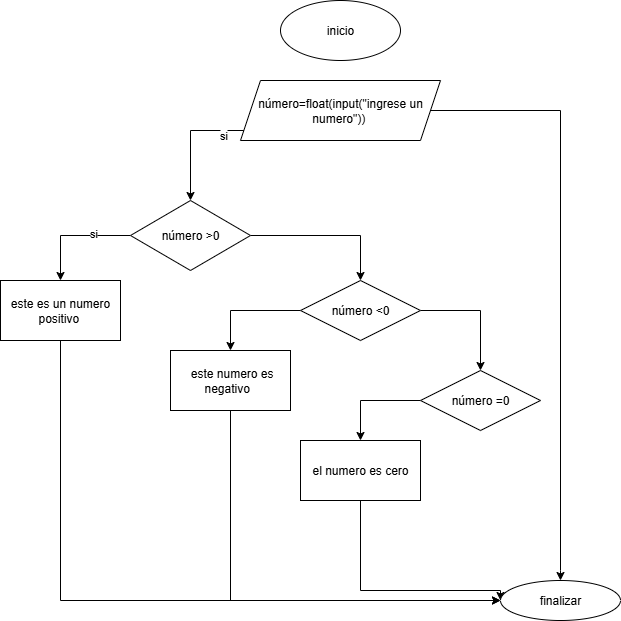

The diagram above was exported from draw.io. Its source (the exported page's mxGraphModel, read from the mxfile embedded in the PNG):
<mxGraphModel dx="748" dy="2753" grid="1" gridSize="10" guides="1" tooltips="1" connect="1" arrows="1" fold="1" page="1" pageScale="1" pageWidth="827" pageHeight="1169" background="light-dark(#FFFFFF,#FFFFFF)" math="0" shadow="0">
  <root>
    <mxCell id="0" />
    <mxCell id="1" parent="0" />
    <mxCell id="qwFqQ0Rk2TvodcDBKvxi-2" value="inicio" style="ellipse;whiteSpace=wrap;html=1;" parent="1" vertex="1">
      <mxGeometry x="340" y="-2310" width="120" height="60" as="geometry" />
    </mxCell>
    <mxCell id="qwFqQ0Rk2TvodcDBKvxi-11" style="edgeStyle=orthogonalEdgeStyle;rounded=0;orthogonalLoop=1;jettySize=auto;html=1;entryX=0.5;entryY=0;entryDx=0;entryDy=0;exitX=0;exitY=0.5;exitDx=0;exitDy=0;" parent="1" source="qwFqQ0Rk2TvodcDBKvxi-37" target="qwFqQ0Rk2TvodcDBKvxi-4" edge="1">
      <mxGeometry relative="1" as="geometry">
        <mxPoint x="350" y="-2180" as="sourcePoint" />
        <mxPoint x="249.5" y="-2122.5" as="targetPoint" />
        <Array as="points">
          <mxPoint x="310" y="-2180" />
          <mxPoint x="250" y="-2180" />
        </Array>
      </mxGeometry>
    </mxCell>
    <mxCell id="qwFqQ0Rk2TvodcDBKvxi-12" value="&lt;font style=&quot;vertical-align: inherit;&quot;&gt;&lt;font style=&quot;vertical-align: inherit;&quot;&gt;si&lt;/font&gt;&lt;/font&gt;" style="edgeLabel;html=1;align=center;verticalAlign=middle;resizable=0;points=[];" parent="qwFqQ0Rk2TvodcDBKvxi-11" vertex="1" connectable="0">
      <mxGeometry x="-0.3636" y="4" relative="1" as="geometry">
        <mxPoint as="offset" />
      </mxGeometry>
    </mxCell>
    <mxCell id="qwFqQ0Rk2TvodcDBKvxi-19" value="" style="edgeStyle=orthogonalEdgeStyle;rounded=0;orthogonalLoop=1;jettySize=auto;html=1;" parent="1" source="qwFqQ0Rk2TvodcDBKvxi-4" target="qwFqQ0Rk2TvodcDBKvxi-18" edge="1">
      <mxGeometry relative="1" as="geometry" />
    </mxCell>
    <mxCell id="qwFqQ0Rk2TvodcDBKvxi-20" value="&lt;font style=&quot;vertical-align: inherit;&quot;&gt;&lt;font style=&quot;vertical-align: inherit;&quot;&gt;si&lt;/font&gt;&lt;/font&gt;" style="edgeLabel;html=1;align=center;verticalAlign=middle;resizable=0;points=[];" parent="qwFqQ0Rk2TvodcDBKvxi-19" vertex="1" connectable="0">
      <mxGeometry x="-0.3321" y="-3" relative="1" as="geometry">
        <mxPoint as="offset" />
      </mxGeometry>
    </mxCell>
    <mxCell id="qwFqQ0Rk2TvodcDBKvxi-25" style="edgeStyle=orthogonalEdgeStyle;rounded=0;orthogonalLoop=1;jettySize=auto;html=1;exitX=1;exitY=0.5;exitDx=0;exitDy=0;entryX=0.5;entryY=0;entryDx=0;entryDy=0;" parent="1" source="qwFqQ0Rk2TvodcDBKvxi-4" target="qwFqQ0Rk2TvodcDBKvxi-23" edge="1">
      <mxGeometry relative="1" as="geometry" />
    </mxCell>
    <mxCell id="qwFqQ0Rk2TvodcDBKvxi-4" value="&lt;font style=&quot;vertical-align: inherit;&quot;&gt;&lt;font style=&quot;vertical-align: inherit;&quot;&gt;&lt;font style=&quot;vertical-align: inherit;&quot;&gt;&lt;font style=&quot;vertical-align: inherit;&quot;&gt;número &amp;gt;0&lt;/font&gt;&lt;/font&gt;&lt;/font&gt;&lt;/font&gt;" style="rhombus;whiteSpace=wrap;html=1;" parent="1" vertex="1">
      <mxGeometry x="190" y="-2110" width="120" height="70" as="geometry" />
    </mxCell>
    <mxCell id="qwFqQ0Rk2TvodcDBKvxi-46" style="edgeStyle=orthogonalEdgeStyle;rounded=0;orthogonalLoop=1;jettySize=auto;html=1;exitX=0.5;exitY=1;exitDx=0;exitDy=0;entryX=0;entryY=0.5;entryDx=0;entryDy=0;" parent="1" source="qwFqQ0Rk2TvodcDBKvxi-18" target="qwFqQ0Rk2TvodcDBKvxi-43" edge="1">
      <mxGeometry relative="1" as="geometry" />
    </mxCell>
    <mxCell id="qwFqQ0Rk2TvodcDBKvxi-18" value="&lt;font style=&quot;vertical-align: inherit;&quot;&gt;&lt;font style=&quot;vertical-align: inherit;&quot;&gt;este es un numero positivo&amp;nbsp;&lt;/font&gt;&lt;/font&gt;" style="whiteSpace=wrap;html=1;" parent="1" vertex="1">
      <mxGeometry x="60" y="-2030" width="120" height="60" as="geometry" />
    </mxCell>
    <mxCell id="qwFqQ0Rk2TvodcDBKvxi-26" style="edgeStyle=orthogonalEdgeStyle;rounded=0;orthogonalLoop=1;jettySize=auto;html=1;exitX=1;exitY=0.5;exitDx=0;exitDy=0;entryX=0.5;entryY=0;entryDx=0;entryDy=0;" parent="1" source="qwFqQ0Rk2TvodcDBKvxi-23" target="qwFqQ0Rk2TvodcDBKvxi-24" edge="1">
      <mxGeometry relative="1" as="geometry" />
    </mxCell>
    <mxCell id="qwFqQ0Rk2TvodcDBKvxi-38" style="edgeStyle=orthogonalEdgeStyle;rounded=0;orthogonalLoop=1;jettySize=auto;html=1;entryX=0.5;entryY=0;entryDx=0;entryDy=0;" parent="1" source="qwFqQ0Rk2TvodcDBKvxi-23" target="qwFqQ0Rk2TvodcDBKvxi-33" edge="1">
      <mxGeometry relative="1" as="geometry" />
    </mxCell>
    <mxCell id="qwFqQ0Rk2TvodcDBKvxi-23" value="&lt;font style=&quot;vertical-align: inherit;&quot;&gt;&lt;font style=&quot;vertical-align: inherit;&quot;&gt;&lt;font style=&quot;vertical-align: inherit;&quot;&gt;&lt;font style=&quot;vertical-align: inherit;&quot;&gt;&lt;font style=&quot;vertical-align: inherit;&quot;&gt;&lt;font style=&quot;vertical-align: inherit;&quot;&gt;&lt;font style=&quot;vertical-align: inherit;&quot;&gt;&lt;font style=&quot;vertical-align: inherit;&quot;&gt;número &amp;lt;0&lt;/font&gt;&lt;/font&gt;&lt;/font&gt;&lt;/font&gt;&lt;/font&gt;&lt;/font&gt;&lt;/font&gt;&lt;/font&gt;" style="rhombus;whiteSpace=wrap;html=1;" parent="1" vertex="1">
      <mxGeometry x="360" y="-2030" width="120" height="60" as="geometry" />
    </mxCell>
    <mxCell id="qwFqQ0Rk2TvodcDBKvxi-40" style="edgeStyle=orthogonalEdgeStyle;rounded=0;orthogonalLoop=1;jettySize=auto;html=1;entryX=0.5;entryY=0;entryDx=0;entryDy=0;" parent="1" source="qwFqQ0Rk2TvodcDBKvxi-24" target="qwFqQ0Rk2TvodcDBKvxi-39" edge="1">
      <mxGeometry relative="1" as="geometry">
        <mxPoint x="420" y="-1880" as="targetPoint" />
        <Array as="points">
          <mxPoint x="420" y="-1910" />
        </Array>
      </mxGeometry>
    </mxCell>
    <mxCell id="qwFqQ0Rk2TvodcDBKvxi-24" value="&lt;font style=&quot;vertical-align: inherit;&quot;&gt;&lt;font style=&quot;vertical-align: inherit;&quot;&gt;&lt;font style=&quot;vertical-align: inherit;&quot;&gt;&lt;font style=&quot;vertical-align: inherit;&quot;&gt;&lt;font style=&quot;vertical-align: inherit;&quot;&gt;&lt;font style=&quot;vertical-align: inherit;&quot;&gt;&lt;font style=&quot;vertical-align: inherit;&quot;&gt;&lt;font style=&quot;vertical-align: inherit;&quot;&gt;número =0&lt;/font&gt;&lt;/font&gt;&lt;/font&gt;&lt;/font&gt;&lt;/font&gt;&lt;/font&gt;&lt;/font&gt;&lt;/font&gt;" style="rhombus;whiteSpace=wrap;html=1;" parent="1" vertex="1">
      <mxGeometry x="480" y="-1940" width="120" height="60" as="geometry" />
    </mxCell>
    <mxCell id="qwFqQ0Rk2TvodcDBKvxi-47" style="edgeStyle=orthogonalEdgeStyle;rounded=0;orthogonalLoop=1;jettySize=auto;html=1;exitX=0.5;exitY=1;exitDx=0;exitDy=0;entryX=0;entryY=0.5;entryDx=0;entryDy=0;" parent="1" source="qwFqQ0Rk2TvodcDBKvxi-33" target="qwFqQ0Rk2TvodcDBKvxi-43" edge="1">
      <mxGeometry relative="1" as="geometry" />
    </mxCell>
    <mxCell id="qwFqQ0Rk2TvodcDBKvxi-33" value="&lt;font style=&quot;vertical-align: inherit;&quot;&gt;&lt;font style=&quot;vertical-align: inherit;&quot;&gt;&amp;nbsp;este numero es negativo&amp;nbsp;&amp;nbsp;&lt;/font&gt;&lt;/font&gt;" style="rounded=0;whiteSpace=wrap;html=1;" parent="1" vertex="1">
      <mxGeometry x="230" y="-1960" width="120" height="60" as="geometry" />
    </mxCell>
    <mxCell id="qwFqQ0Rk2TvodcDBKvxi-45" style="edgeStyle=orthogonalEdgeStyle;rounded=0;orthogonalLoop=1;jettySize=auto;html=1;entryX=0.5;entryY=0;entryDx=0;entryDy=0;" parent="1" source="qwFqQ0Rk2TvodcDBKvxi-37" target="qwFqQ0Rk2TvodcDBKvxi-43" edge="1">
      <mxGeometry relative="1" as="geometry">
        <Array as="points">
          <mxPoint x="620" y="-2200" />
          <mxPoint x="620" y="-1740" />
        </Array>
      </mxGeometry>
    </mxCell>
    <mxCell id="qwFqQ0Rk2TvodcDBKvxi-37" value="&lt;font style=&quot;vertical-align: inherit;&quot;&gt;&lt;font style=&quot;vertical-align: inherit;&quot;&gt;&lt;font style=&quot;vertical-align: inherit;&quot;&gt;&lt;font style=&quot;vertical-align: inherit;&quot;&gt;&lt;font style=&quot;vertical-align: inherit;&quot;&gt;&lt;font style=&quot;vertical-align: inherit;&quot;&gt;número=float(input(&quot;ingrese un numero&quot;))&amp;nbsp;&lt;/font&gt;&lt;/font&gt;&lt;/font&gt;&lt;/font&gt;&lt;/font&gt;&lt;/font&gt;" style="shape=parallelogram;perimeter=parallelogramPerimeter;whiteSpace=wrap;html=1;fixedSize=1;" parent="1" vertex="1">
      <mxGeometry x="300" y="-2230" width="200" height="60" as="geometry" />
    </mxCell>
    <mxCell id="qwFqQ0Rk2TvodcDBKvxi-42" style="edgeStyle=orthogonalEdgeStyle;rounded=0;orthogonalLoop=1;jettySize=auto;html=1;entryX=0;entryY=0.5;entryDx=0;entryDy=0;" parent="1" source="qwFqQ0Rk2TvodcDBKvxi-39" target="qwFqQ0Rk2TvodcDBKvxi-43" edge="1">
      <mxGeometry relative="1" as="geometry">
        <mxPoint x="550" y="-1720" as="targetPoint" />
        <Array as="points">
          <mxPoint x="420" y="-1720" />
        </Array>
      </mxGeometry>
    </mxCell>
    <mxCell id="qwFqQ0Rk2TvodcDBKvxi-39" value="&lt;font style=&quot;vertical-align: inherit;&quot;&gt;&lt;font style=&quot;vertical-align: inherit;&quot;&gt;el numero es cero&lt;/font&gt;&lt;/font&gt;" style="rounded=0;whiteSpace=wrap;html=1;" parent="1" vertex="1">
      <mxGeometry x="360" y="-1870" width="120" height="60" as="geometry" />
    </mxCell>
    <mxCell id="qwFqQ0Rk2TvodcDBKvxi-43" value="finalizar" style="ellipse;whiteSpace=wrap;html=1;" parent="1" vertex="1">
      <mxGeometry x="560" y="-1730" width="120" height="40" as="geometry" />
    </mxCell>
  </root>
</mxGraphModel>